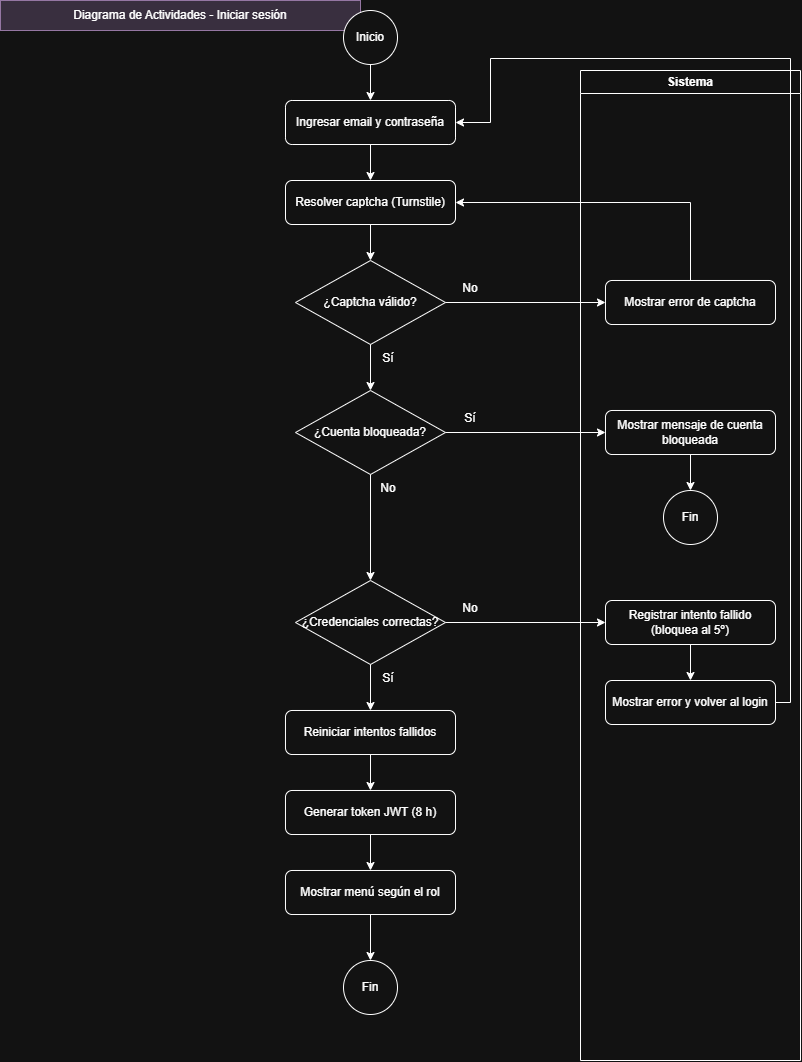

The diagram above was exported from draw.io. Its source (the exported page's mxGraphModel, read from the mxfile embedded in the PNG):
<mxGraphModel dx="1094" dy="1103" grid="1" gridSize="10" guides="1" tooltips="1" connect="1" arrows="1" fold="1" page="1" pageScale="1" pageWidth="850" pageHeight="1140" math="0" shadow="0">
  <root>
    <mxCell id="0" />
    <mxCell id="1" parent="0" />
    <mxCell id="c1" parent="1" style="text;html=1;align=center;verticalAlign=middle;whiteSpace=wrap;rounded=0;fillColor=#e1d5e7;strokeColor=#9673a6;" value="Diagrama de Actividades - Iniciar sesión" vertex="1">
      <mxGeometry height="30" width="360" x="20" y="20" as="geometry" />
    </mxCell>
    <mxCell id="c2" parent="1" style="swimlane;whiteSpace=wrap;html=1;" value="Sistema" vertex="1">
      <mxGeometry height="990" width="220" x="600" y="90" as="geometry" />
    </mxCell>
    <mxCell id="x1" parent="c2" style="rounded=1;whiteSpace=wrap;html=1;" value="Mostrar error de captcha" vertex="1">
      <mxGeometry height="44" width="170" x="25" y="210" as="geometry" />
    </mxCell>
    <mxCell id="x2" parent="c2" style="rounded=1;whiteSpace=wrap;html=1;" value="Mostrar mensaje de cuenta bloqueada" vertex="1">
      <mxGeometry height="44" width="170" x="25" y="340" as="geometry" />
    </mxCell>
    <mxCell id="x3" parent="c2" style="rounded=1;whiteSpace=wrap;html=1;" value="Registrar intento fallido (bloquea al 5º)" vertex="1">
      <mxGeometry height="44" width="170" x="25" y="530" as="geometry" />
    </mxCell>
    <mxCell id="x4" parent="c2" style="rounded=1;whiteSpace=wrap;html=1;" value="Mostrar error y volver al login" vertex="1">
      <mxGeometry height="44" width="170" x="25" y="610" as="geometry" />
    </mxCell>
    <mxCell id="i" parent="1" style="ellipse;whiteSpace=wrap;html=1;aspect=fixed;" value="Inicio" vertex="1">
      <mxGeometry height="54" width="54" x="363" y="30" as="geometry" />
    </mxCell>
    <mxCell id="a1" parent="1" style="rounded=1;whiteSpace=wrap;html=1;" value="Ingresar email y contraseña" vertex="1">
      <mxGeometry height="44" width="170" x="305" y="120" as="geometry" />
    </mxCell>
    <mxCell id="a2" parent="1" style="rounded=1;whiteSpace=wrap;html=1;" value="Resolver captcha (Turnstile)" vertex="1">
      <mxGeometry height="44" width="170" x="305" y="200" as="geometry" />
    </mxCell>
    <mxCell id="d1" parent="1" style="rhombus;whiteSpace=wrap;html=1;" value="¿Captcha válido?" vertex="1">
      <mxGeometry height="84" width="150" x="315" y="280" as="geometry" />
    </mxCell>
    <mxCell id="d2" parent="1" style="rhombus;whiteSpace=wrap;html=1;" value="¿Cuenta bloqueada?" vertex="1">
      <mxGeometry height="84" width="150" x="315" y="410" as="geometry" />
    </mxCell>
    <mxCell id="f2" parent="1" style="ellipse;whiteSpace=wrap;html=1;aspect=fixed;" value="Fin" vertex="1">
      <mxGeometry height="54" width="54" x="683" y="510" as="geometry" />
    </mxCell>
    <mxCell id="d3" parent="1" style="rhombus;whiteSpace=wrap;html=1;" value="¿Credenciales correctas?" vertex="1">
      <mxGeometry height="84" width="150" x="315" y="600" as="geometry" />
    </mxCell>
    <mxCell id="a3" parent="1" style="rounded=1;whiteSpace=wrap;html=1;" value="Reiniciar intentos fallidos" vertex="1">
      <mxGeometry height="44" width="170" x="305" y="730" as="geometry" />
    </mxCell>
    <mxCell id="a4" parent="1" style="rounded=1;whiteSpace=wrap;html=1;" value="Generar token JWT (8 h)" vertex="1">
      <mxGeometry height="44" width="170" x="305" y="810" as="geometry" />
    </mxCell>
    <mxCell id="a5" parent="1" style="rounded=1;whiteSpace=wrap;html=1;" value="Mostrar menú según el rol" vertex="1">
      <mxGeometry height="44" width="170" x="305" y="890" as="geometry" />
    </mxCell>
    <mxCell id="f" parent="1" style="ellipse;whiteSpace=wrap;html=1;aspect=fixed;" value="Fin" vertex="1">
      <mxGeometry height="54" width="54" x="363" y="980" as="geometry" />
    </mxCell>
    <mxCell id="e3" edge="1" parent="1" source="i" style="endArrow=classic;html=1;rounded=0;exitX=0.5;exitY=1;exitDx=0;exitDy=0;exitPerimeter=0;entryX=0.5;entryY=0;entryDx=0;entryDy=0;entryPerimeter=0;" target="a1" value="">
      <mxGeometry relative="1" as="geometry" />
    </mxCell>
    <mxCell id="e4" edge="1" parent="1" source="a1" style="endArrow=classic;html=1;rounded=0;exitX=0.5;exitY=1;exitDx=0;exitDy=0;exitPerimeter=0;entryX=0.5;entryY=0;entryDx=0;entryDy=0;entryPerimeter=0;" target="a2" value="">
      <mxGeometry relative="1" as="geometry" />
    </mxCell>
    <mxCell id="e5" edge="1" parent="1" source="a2" style="endArrow=classic;html=1;rounded=0;exitX=0.5;exitY=1;exitDx=0;exitDy=0;exitPerimeter=0;entryX=0.5;entryY=0;entryDx=0;entryDy=0;entryPerimeter=0;" target="d1" value="">
      <mxGeometry relative="1" as="geometry" />
    </mxCell>
    <mxCell id="e6" edge="1" parent="1" source="d1" style="endArrow=classic;html=1;rounded=0;exitX=1;exitY=0.5;exitDx=0;exitDy=0;exitPerimeter=0;entryX=0;entryY=0.5;entryDx=0;entryDy=0;entryPerimeter=0;" target="x1" value="">
      <mxGeometry relative="1" as="geometry" />
    </mxCell>
    <mxCell id="c7" parent="1" style="text;html=1;align=center;verticalAlign=middle;whiteSpace=wrap;rounded=0;" value="No" vertex="1">
      <mxGeometry height="24" width="40" x="470" y="296" as="geometry" />
    </mxCell>
    <mxCell id="e8" edge="1" parent="1" source="x1" style="endArrow=classic;html=1;rounded=0;exitX=0.5;exitY=0;exitDx=0;exitDy=0;exitPerimeter=0;entryX=1;entryY=0.5;entryDx=0;entryDy=0;entryPerimeter=0;" target="a2" value="">
      <mxGeometry relative="1" as="geometry">
        <Array as="points">
          <mxPoint x="710" y="222" />
        </Array>
      </mxGeometry>
    </mxCell>
    <mxCell id="e9" edge="1" parent="1" source="d1" style="endArrow=classic;html=1;rounded=0;exitX=0.5;exitY=1;exitDx=0;exitDy=0;exitPerimeter=0;entryX=0.5;entryY=0;entryDx=0;entryDy=0;entryPerimeter=0;" target="d2" value="">
      <mxGeometry relative="1" as="geometry" />
    </mxCell>
    <mxCell id="c10" parent="1" style="text;html=1;align=center;verticalAlign=middle;whiteSpace=wrap;rounded=0;" value="Sí" vertex="1">
      <mxGeometry height="24" width="40" x="388" y="366" as="geometry" />
    </mxCell>
    <mxCell id="e11" edge="1" parent="1" source="d2" style="endArrow=classic;html=1;rounded=0;exitX=1;exitY=0.5;exitDx=0;exitDy=0;exitPerimeter=0;entryX=0;entryY=0.5;entryDx=0;entryDy=0;entryPerimeter=0;" target="x2" value="">
      <mxGeometry relative="1" as="geometry" />
    </mxCell>
    <mxCell id="c12" parent="1" style="text;html=1;align=center;verticalAlign=middle;whiteSpace=wrap;rounded=0;" value="Sí" vertex="1">
      <mxGeometry height="24" width="40" x="470" y="426" as="geometry" />
    </mxCell>
    <mxCell id="e13" edge="1" parent="1" source="x2" style="endArrow=classic;html=1;rounded=0;exitX=0.5;exitY=1;exitDx=0;exitDy=0;exitPerimeter=0;entryX=0.5;entryY=0;entryDx=0;entryDy=0;entryPerimeter=0;" target="f2" value="">
      <mxGeometry relative="1" as="geometry" />
    </mxCell>
    <mxCell id="e14" edge="1" parent="1" source="d2" style="endArrow=classic;html=1;rounded=0;exitX=0.5;exitY=1;exitDx=0;exitDy=0;exitPerimeter=0;entryX=0.5;entryY=0;entryDx=0;entryDy=0;entryPerimeter=0;" target="d3" value="">
      <mxGeometry relative="1" as="geometry" />
    </mxCell>
    <mxCell id="c15" parent="1" style="text;html=1;align=center;verticalAlign=middle;whiteSpace=wrap;rounded=0;" value="No" vertex="1">
      <mxGeometry height="24" width="40" x="388" y="496" as="geometry" />
    </mxCell>
    <mxCell id="e16" edge="1" parent="1" source="d3" style="endArrow=classic;html=1;rounded=0;exitX=1;exitY=0.5;exitDx=0;exitDy=0;exitPerimeter=0;entryX=0;entryY=0.5;entryDx=0;entryDy=0;entryPerimeter=0;" target="x3" value="">
      <mxGeometry relative="1" as="geometry" />
    </mxCell>
    <mxCell id="c17" parent="1" style="text;html=1;align=center;verticalAlign=middle;whiteSpace=wrap;rounded=0;" value="No" vertex="1">
      <mxGeometry height="24" width="40" x="470" y="616" as="geometry" />
    </mxCell>
    <mxCell id="e18" edge="1" parent="1" source="x3" style="endArrow=classic;html=1;rounded=0;exitX=0.5;exitY=1;exitDx=0;exitDy=0;exitPerimeter=0;entryX=0.5;entryY=0;entryDx=0;entryDy=0;entryPerimeter=0;" target="x4" value="">
      <mxGeometry relative="1" as="geometry" />
    </mxCell>
    <mxCell id="e19" edge="1" parent="1" source="x4" style="endArrow=classic;html=1;rounded=0;exitX=1;exitY=0.5;exitDx=0;exitDy=0;exitPerimeter=0;entryX=1;entryY=0.5;entryDx=0;entryDy=0;entryPerimeter=0;" target="a1" value="">
      <mxGeometry relative="1" as="geometry">
        <Array as="points">
          <mxPoint x="810" y="722" />
          <mxPoint x="810" y="78" />
          <mxPoint x="510" y="78" />
          <mxPoint x="510" y="142" />
        </Array>
      </mxGeometry>
    </mxCell>
    <mxCell id="e20" edge="1" parent="1" source="d3" style="endArrow=classic;html=1;rounded=0;exitX=0.5;exitY=1;exitDx=0;exitDy=0;exitPerimeter=0;entryX=0.5;entryY=0;entryDx=0;entryDy=0;entryPerimeter=0;" target="a3" value="">
      <mxGeometry relative="1" as="geometry" />
    </mxCell>
    <mxCell id="c21" parent="1" style="text;html=1;align=center;verticalAlign=middle;whiteSpace=wrap;rounded=0;" value="Sí" vertex="1">
      <mxGeometry height="24" width="40" x="388" y="686" as="geometry" />
    </mxCell>
    <mxCell id="e22" edge="1" parent="1" source="a3" style="endArrow=classic;html=1;rounded=0;exitX=0.5;exitY=1;exitDx=0;exitDy=0;exitPerimeter=0;entryX=0.5;entryY=0;entryDx=0;entryDy=0;entryPerimeter=0;" target="a4" value="">
      <mxGeometry relative="1" as="geometry" />
    </mxCell>
    <mxCell id="e23" edge="1" parent="1" source="a4" style="endArrow=classic;html=1;rounded=0;exitX=0.5;exitY=1;exitDx=0;exitDy=0;exitPerimeter=0;entryX=0.5;entryY=0;entryDx=0;entryDy=0;entryPerimeter=0;" target="a5" value="">
      <mxGeometry relative="1" as="geometry" />
    </mxCell>
    <mxCell id="e24" edge="1" parent="1" source="a5" style="endArrow=classic;html=1;rounded=0;exitX=0.5;exitY=1;exitDx=0;exitDy=0;exitPerimeter=0;entryX=0.5;entryY=0;entryDx=0;entryDy=0;entryPerimeter=0;" target="f" value="">
      <mxGeometry relative="1" as="geometry" />
    </mxCell>
  </root>
</mxGraphModel>